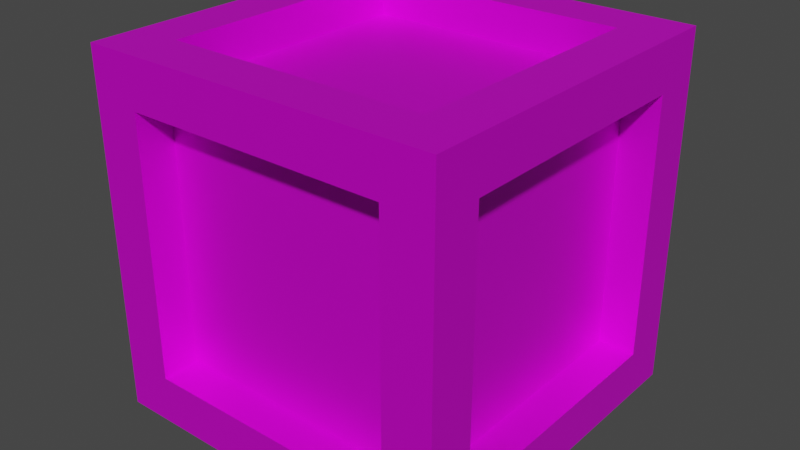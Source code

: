 # Source: Box.blend  (saved by Blender 3.2.14; exported with 4.5.12 LTS)
import bpy
from mathutils import Matrix  # noqa: F401  (used for matrix-valued properties, if any)

bpy.ops.wm.read_factory_settings(use_empty=True)
scene = bpy.context.scene
scene.name = 'Scene'

# ---- images (referenced by path relative to the original .blend; pixels are not part of the script)
import os
ASSET_DIR = os.environ.get("B2B_ASSET_DIR", "")  # directory of the original .blend (textures are referenced by path, not embedded)
HERE = os.path.dirname(os.path.abspath(__file__))  # packed textures are extracted next to this script under _unpacked/

def load_image(name, relpath, width, height, colorspace="sRGB"):
    """Load a texture the original file referenced (path relative to the .blend, or extracted next to this script)."""
    p = next((c for c in (os.path.join(HERE, relpath), os.path.join(ASSET_DIR, relpath)) if relpath and os.path.exists(c)), "")
    if p:
        img = bpy.data.images.load(p, check_existing=True)
        img.name = name
    else:  # same state as the original file: an image datablock whose file is absent (Cycles renders it pink)
        img = bpy.data.images.new(name, width, height)
        img.source = "FILE"
        img.filepath = "//" + (relpath or name)
    img.colorspace_settings.name = colorspace
    return img
img_bcluk5ah_png_002 = load_image('Bcluk5aH.png.002', 'Bcluk5aH.png', 1024, 1024, 'sRGB')

# ---- materials (node trees are filled in below, after node groups)
mat_gradientsprite = bpy.data.materials.new('GradientSprite')
mat_gradientsprite.use_transparent_shadow = False
mat_gradientsprite.roughness = 0.5
mat_gradientsprite.metallic = 0.5

# ---- material node trees
mat_gradientsprite.use_nodes = True; mat_gradientsprite.node_tree.nodes.clear()
_N = mat_gradientsprite.node_tree.nodes; _L = mat_gradientsprite.node_tree.links
n0 = _N.new('ShaderNodeBsdfPrincipled'); n0.name = 'Principled BSDF'; n0.location = (10, 300)
n0.distribution = 'GGX'
n0.subsurface_method = 'BURLEY'
n0.inputs[1].default_value = 0.5
n0.inputs[3].default_value = 1.45
n0.inputs[27].default_value = (0.0, 0.0, 0.0, 1.0)
n0.inputs[28].default_value = 1.0
n1 = _N.new('ShaderNodeOutputMaterial'); n1.name = 'Material Output'; n1.location = (300, 300)
n2 = _N.new('ShaderNodeNormalMap'); n2.name = 'Normal Map'; n2.location = (-300, -300)
n2.label = 'Normal/Map'
n2.inputs[0].default_value = 0.0
n3 = _N.new('ShaderNodeTexImage'); n3.name = 'Image Texture'; n3.location = (-300, 600)
n3.image = img_bcluk5ah_png_002
_L.new(n0.outputs[0], n1.inputs[0])
_L.new(n2.outputs[0], n0.inputs[5])
_L.new(n3.outputs[0], n0.inputs[0])
n1.is_active_output = True

# ---- world
world_world = bpy.data.worlds.new('World'); scene.world = world_world
world_world.use_nodes = True; world_world.node_tree.nodes.clear()
_N = world_world.node_tree.nodes; _L = world_world.node_tree.links
n0 = _N.new('ShaderNodeOutputWorld'); n0.name = 'World Output'; n0.location = (300, 300)
n1 = _N.new('ShaderNodeBackground'); n1.name = 'Background'; n1.location = (10, 300)
n1.inputs[0].default_value = (0.05088, 0.05088, 0.05088, 1.0)
_L.new(n1.outputs[0], n0.inputs[0])
n0.is_active_output = True
world_world.color = (0.05088, 0.05088, 0.05088)
world_world.use_sun_shadow = False
world_world.sun_shadow_jitter_overblur = 0.0

# ---- meshes
me_cube = bpy.data.meshes.new('Cube')
me_cube.from_pydata([(-1.0, -1.0, 0.0), (-1.0, -1.0, 2.0), (-1.0, 1.0, 0.0), (-1.0, 1.0, 2.0), (1.0, -1.0, 0.0), (1.0, -1.0, 2.0), (1.0, 1.0, 0.0), (1.0, 1.0, 2.0), (-1.0, -0.7293, 0.2707), (-1.0, -0.7293, 1.729), (-1.0, 0.7293, 1.729), (-1.0, 0.7293, 0.2707), (-0.7293, 1.0, 0.2707), (-0.7293, 1.0, 1.729), (0.7293, 1.0, 1.729), (0.7293, 1.0, 0.2707), (1.0, 0.7293, 0.2707), (1.0, 0.7293, 1.729), (1.0, -0.7293, 1.729), (1.0, -0.7293, 0.2707), (0.7293, -1.0, 0.2707), (0.7293, -1.0, 1.729), (-0.7293, -1.0, 1.729), (-0.7293, -1.0, 0.2707), (-0.7293, 0.7293, 0.0), (0.7293, 0.7293, 0.0), (0.7293, -0.7293, 0.0), (-0.7293, -0.7293, 0.0), (0.7293, 0.7293, 2.0), (-0.7293, 0.7293, 2.0), (-0.7293, -0.7293, 2.0), (0.7293, -0.7293, 2.0), (-0.7921, -0.7293, 0.2707), (-0.7921, -0.7293, 1.729), (-0.7921, 0.7293, 0.2707), (-0.7921, 0.7293, 1.729), (-0.7293, 0.7921, 1.729), (-0.7293, 0.7921, 0.2707), (0.7293, 0.7921, 0.2707), (0.7293, 0.7921, 1.729), (0.7921, 0.7293, 1.729), (0.7921, 0.7293, 0.2707), (0.7921, -0.7293, 0.2707), (0.7921, -0.7293, 1.729), (0.7293, -0.7921, 1.729), (0.7293, -0.7921, 0.2707), (-0.7293, -0.7921, 0.2707), (-0.7293, -0.7921, 1.729), (0.7293, 0.7293, 0.2079), (-0.7293, 0.7293, 0.2079), (-0.7293, -0.7293, 0.2079), (0.7293, -0.7293, 0.2079), (-0.7293, 0.7293, 1.792), (0.7293, 0.7293, 1.792), (0.7293, -0.7293, 1.792), (-0.7293, -0.7293, 1.792)], [], [(27, 24, 49, 50), (17, 18, 43, 40), (10, 11, 34, 35), (28, 29, 52, 53), (23, 20, 45, 46), (13, 14, 39, 36), (0, 1, 9, 8), (1, 3, 10, 9), (3, 2, 11, 10), (2, 0, 8, 11), (2, 3, 13, 12), (3, 7, 14, 13), (7, 6, 15, 14), (6, 2, 12, 15), (6, 7, 17, 16), (7, 5, 18, 17), (5, 4, 19, 18), (4, 6, 16, 19), (4, 5, 21, 20), (5, 1, 22, 21), (1, 0, 23, 22), (0, 4, 20, 23), (2, 6, 25, 24), (6, 4, 26, 25), (4, 0, 27, 26), (0, 2, 24, 27), (7, 3, 29, 28), (3, 1, 30, 29), (1, 5, 31, 30), (5, 7, 28, 31), (32, 33, 35, 34), (37, 36, 39, 38), (41, 40, 43, 42), (45, 44, 47, 46), (49, 48, 51, 50), (53, 52, 55, 54), (14, 15, 38, 39), (21, 22, 47, 44), (31, 28, 53, 54), (18, 19, 42, 43), (25, 26, 51, 48), (22, 23, 46, 47), (29, 30, 55, 52), (26, 27, 50, 51), (30, 31, 54, 55), (8, 9, 33, 32), (12, 13, 36, 37), (11, 8, 32, 34), (16, 17, 40, 41), (15, 12, 37, 38), (20, 21, 44, 45), (9, 10, 35, 33), (19, 16, 41, 42), (24, 25, 48, 49)])
_uv = me_cube.uv_layers.new(name='UVMap')
_uv.uv.foreach_set('vector', [0.5609, 0.8911, 0.5609, 0.8911, 0.5609, 0.8962, 0.5609, 0.8962, 0.6037, 0.9339, 0.6037, 0.9339, 0.5986, 0.9339, 0.5986, 0.9339, 0.5542, 0.9339, 0.5542, 0.8978, 0.5594, 0.8978, 0.5594, 0.9339, 0.597, 0.9406, 0.5609, 0.9406, 0.5609, 0.9354, 0.597, 0.9354, 0.5609, 0.8978, 0.597, 0.8978, 0.597, 0.8978, 0.5609, 0.8978, 0.5609, 0.9339, 0.597, 0.9339, 0.597, 0.9339, 0.5609, 0.9339, 0.5542, 0.8911, 0.5542, 0.9406, 0.5542, 0.9339, 0.5542, 0.8978, 0.5542, 0.9406, 0.5542, 0.9406, 0.5542, 0.9339, 0.5542, 0.9339, 0.5542, 0.9406, 0.5542, 0.8911, 0.5542, 0.8978, 0.5542, 0.9339, 0.5542, 0.8911, 0.5542, 0.8911, 0.5542, 0.8978, 0.5542, 0.8978, 0.5542, 0.8911, 0.5542, 0.9406, 0.5609, 0.9339, 0.5609, 0.8978, 0.5542, 0.9406, 0.6037, 0.9406, 0.597, 0.9339, 0.5609, 0.9339, 0.6037, 0.9406, 0.6037, 0.8911, 0.597, 0.8978, 0.597, 0.9339, 0.6037, 0.8911, 0.5542, 0.8911, 0.5609, 0.8978, 0.597, 0.8978, 0.6037, 0.8911, 0.6037, 0.9406, 0.6037, 0.9339, 0.6037, 0.8978, 0.6037, 0.9406, 0.6037, 0.9406, 0.6037, 0.9339, 0.6037, 0.9339, 0.6037, 0.9406, 0.6037, 0.8911, 0.6037, 0.8978, 0.6037, 0.9339, 0.6037, 0.8911, 0.6037, 0.8911, 0.6037, 0.8978, 0.6037, 0.8978, 0.6037, 0.8911, 0.6037, 0.9406, 0.597, 0.9339, 0.597, 0.8978, 0.6037, 0.9406, 0.5542, 0.9406, 0.5609, 0.9339, 0.597, 0.9339, 0.5542, 0.9406, 0.5542, 0.8911, 0.5609, 0.8978, 0.5609, 0.9339, 0.5542, 0.8911, 0.6037, 0.8911, 0.597, 0.8978, 0.5609, 0.8978, 0.5542, 0.8911, 0.6037, 0.8911, 0.597, 0.8911, 0.5609, 0.8911, 0.6037, 0.8911, 0.6037, 0.8911, 0.597, 0.8911, 0.597, 0.8911, 0.6037, 0.8911, 0.5542, 0.8911, 0.5609, 0.8911, 0.597, 0.8911, 0.5542, 0.8911, 0.5542, 0.8911, 0.5609, 0.8911, 0.5609, 0.8911, 0.6037, 0.9406, 0.5542, 0.9406, 0.5609, 0.9406, 0.597, 0.9406, 0.5542, 0.9406, 0.5542, 0.9406, 0.5609, 0.9406, 0.5609, 0.9406, 0.5542, 0.9406, 0.6037, 0.9406, 0.597, 0.9406, 0.5609, 0.9406, 0.6037, 0.9406, 0.6037, 0.9406, 0.597, 0.9406, 0.597, 0.9406, 0.8227, 0.9027, 0.8227, 0.9388, 0.8227, 0.9388, 0.8227, 0.9027, 0.8242, 0.9027, 0.8242, 0.9388, 0.8603, 0.9388, 0.8603, 0.9027, 0.8619, 0.9027, 0.8619, 0.9388, 0.8619, 0.9388, 0.8619, 0.9027, 0.8603, 0.9027, 0.8603, 0.9388, 0.8242, 0.9388, 0.8242, 0.9027, 0.8242, 0.9012, 0.8603, 0.9012, 0.8603, 0.9012, 0.8242, 0.9012, 0.8603, 0.9403, 0.8242, 0.9403, 0.8242, 0.9403, 0.8603, 0.9403, 0.597, 0.9339, 0.597, 0.8978, 0.597, 0.8978, 0.597, 0.9339, 0.597, 0.9339, 0.5609, 0.9339, 0.5609, 0.9339, 0.597, 0.9339, 0.597, 0.9406, 0.597, 0.9406, 0.597, 0.9354, 0.597, 0.9354, 0.6037, 0.9339, 0.6037, 0.8978, 0.5986, 0.8978, 0.5986, 0.9339, 0.597, 0.8911, 0.597, 0.8911, 0.597, 0.8962, 0.597, 0.8962, 0.5609, 0.9339, 0.5609, 0.8978, 0.5609, 0.8978, 0.5609, 0.9339, 0.5609, 0.9406, 0.5609, 0.9406, 0.5609, 0.9354, 0.5609, 0.9354, 0.597, 0.8911, 0.5609, 0.8911, 0.5609, 0.8962, 0.597, 0.8962, 0.5609, 0.9406, 0.597, 0.9406, 0.597, 0.9354, 0.5609, 0.9354, 0.5542, 0.8978, 0.5542, 0.9339, 0.5594, 0.9339, 0.5594, 0.8978, 0.5609, 0.8978, 0.5609, 0.9339, 0.5609, 0.9339, 0.5609, 0.8978, 0.5542, 0.8978, 0.5542, 0.8978, 0.5594, 0.8978, 0.5594, 0.8978, 0.6037, 0.8978, 0.6037, 0.9339, 0.5986, 0.9339, 0.5986, 0.8978, 0.597, 0.8978, 0.5609, 0.8978, 0.5609, 0.8978, 0.597, 0.8978, 0.597, 0.8978, 0.597, 0.9339, 0.597, 0.9339, 0.597, 0.8978, 0.5542, 0.9339, 0.5542, 0.9339, 0.5594, 0.9339, 0.5594, 0.9339, 0.6037, 0.8978, 0.6037, 0.8978, 0.5986, 0.8978, 0.5986, 0.8978, 0.5609, 0.8911, 0.597, 0.8911, 0.597, 0.8962, 0.5609, 0.8962])
me_cube.materials.append(mat_gradientsprite)
me_cube.update()

# ---- objects
ob_cube = bpy.data.objects.new('Cube', me_cube)

# ---- transforms, parenting, visibility, modifiers, constraints
ob_cube.location = (0.0, 0.0, 0.0)

# ---- collection membership
scene.collection.objects.link(ob_cube)

# ---- scene / render settings (as saved in the file)
scene.frame_start = 1; scene.frame_end = 18; scene.frame_set(4)
scene.render.engine = 'BLENDER_EEVEE_NEXT'
scene.render.fps = 30
scene.cycles.use_denoising = False
scene.cycles.samples = 128
scene.cycles.sampling_pattern = 'TABULATED_SOBOL'
scene.cycles.use_adaptive_sampling = False
scene.cycles.use_light_tree = False
scene.view_settings.view_transform = 'Filmic'
bpy.context.view_layer.update()

# ---- added for rendering (the .blend has no active camera and no usable light): camera, sun
cam_auto = bpy.data.cameras.new('AutoCamera')
cam_auto.lens = 50.0
cam_auto.sensor_width = 36.0
cam_auto.clip_end = 1000.0
ob_auto_camera = bpy.data.objects.new('AutoCamera', cam_auto)
scene.collection.objects.link(ob_auto_camera)
ob_auto_camera.location = (3.20507, -3.84609, 3.56406)
ob_auto_camera.rotation_euler = (1.09748, -7.21219e-08, 0.694738)
scene.camera = ob_auto_camera
light_auto_sun = bpy.data.lights.new('AutoSun', 'SUN')
light_auto_sun.energy = 3.0
light_auto_sun.angle = 0.0523599
ob_auto_sun = bpy.data.objects.new('AutoSun', light_auto_sun)
scene.collection.objects.link(ob_auto_sun)
ob_auto_sun.rotation_euler = (0.872665, 0.174533, 0.523599)
bpy.context.view_layer.update()

